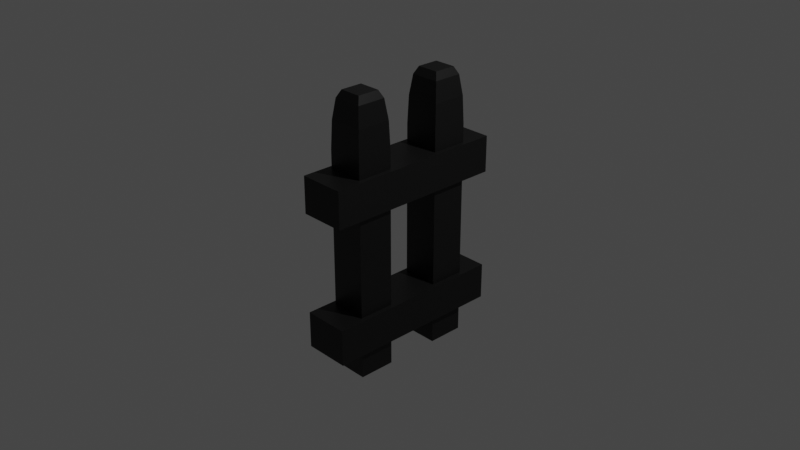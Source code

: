 # Source: fence.blend  (saved by Blender 2.91.10; exported with 4.5.12 LTS)
import bpy
from mathutils import Matrix  # noqa: F401  (used for matrix-valued properties, if any)

bpy.ops.wm.read_factory_settings(use_empty=True)
scene = bpy.context.scene
scene.name = 'Scene'

# ---- collections
col_collection = bpy.data.collections.new('Collection'); scene.collection.children.link(col_collection)
col_collection_2 = bpy.data.collections.new('Collection 2'); scene.collection.children.link(col_collection_2)

# ---- materials (node trees are filled in below, after node groups)
mat_material_004 = bpy.data.materials.new('Material.004')
mat_material_004.alpha_threshold = 0.0
mat_material_004.use_transparent_shadow = False
mat_material_004.line_color = (0.0, 0.0, 0.0, 1.0)
mat_material = bpy.data.materials.new('Material')
mat_material.use_transparent_shadow = False
mat_material_005 = bpy.data.materials.new('Material.005')
mat_material_005.use_transparent_shadow = False
mat_material_006 = bpy.data.materials.new('Material.006')
mat_material_006.use_transparent_shadow = False

# ---- material node trees
mat_material_004.use_nodes = True; mat_material_004.node_tree.nodes.clear()
_N = mat_material_004.node_tree.nodes; _L = mat_material_004.node_tree.links
n0 = _N.new('ShaderNodeOutputMaterial'); n0.name = 'Material Output'; n0.location = (300, 300)
n1 = _N.new('ShaderNodeBsdfPrincipled'); n1.name = 'Principled BSDF'; n1.location = (10, 300)
n1.distribution = 'GGX'
n1.subsurface_method = 'BURLEY'
n1.inputs[0].default_value = (0.01002, 0.01002, 0.01002, 1.0)
n1.inputs[1].default_value = 0.5
n1.inputs[2].default_value = 0.4
n1.inputs[3].default_value = 1.45
n1.inputs[27].default_value = (0.0, 0.0, 0.0, 1.0)
n1.inputs[28].default_value = 1.0
_L.new(n1.outputs[0], n0.inputs[0])
n0.is_active_output = True
mat_material.use_nodes = True; mat_material.node_tree.nodes.clear()
_N = mat_material.node_tree.nodes; _L = mat_material.node_tree.links
n0 = _N.new('ShaderNodeBsdfPrincipled'); n0.name = 'Principled BSDF'; n0.location = (10, 300)
n0.distribution = 'GGX'
n0.subsurface_method = 'BURLEY'
n0.inputs[0].default_value = (0.01002, 0.01002, 0.01002, 1.0)
n0.inputs[1].default_value = 0.5
n0.inputs[3].default_value = 1.45
n0.inputs[27].default_value = (0.0, 0.0, 0.0, 1.0)
n0.inputs[28].default_value = 1.0
n1 = _N.new('ShaderNodeOutputMaterial'); n1.name = 'Material Output'; n1.location = (300, 300)
_L.new(n0.outputs[0], n1.inputs[0])
n1.is_active_output = True
mat_material_005.use_nodes = True; mat_material_005.node_tree.nodes.clear()
_N = mat_material_005.node_tree.nodes; _L = mat_material_005.node_tree.links
n0 = _N.new('ShaderNodeBsdfPrincipled'); n0.name = 'Principled BSDF'; n0.location = (10, 300)
n0.distribution = 'GGX'
n0.subsurface_method = 'BURLEY'
n0.inputs[0].default_value = (0.01002, 0.01002, 0.01002, 1.0)
n0.inputs[1].default_value = 0.5
n0.inputs[3].default_value = 1.45
n0.inputs[27].default_value = (0.0, 0.0, 0.0, 1.0)
n0.inputs[28].default_value = 1.0
n1 = _N.new('ShaderNodeOutputMaterial'); n1.name = 'Material Output'; n1.location = (300, 300)
_L.new(n0.outputs[0], n1.inputs[0])
n1.is_active_output = True
mat_material_006.use_nodes = True; mat_material_006.node_tree.nodes.clear()
_N = mat_material_006.node_tree.nodes; _L = mat_material_006.node_tree.links
n0 = _N.new('ShaderNodeBsdfPrincipled'); n0.name = 'Principled BSDF'; n0.location = (10, 300)
n0.distribution = 'GGX'
n0.subsurface_method = 'BURLEY'
n0.inputs[0].default_value = (0.01002, 0.01002, 0.01002, 1.0)
n0.inputs[1].default_value = 0.5
n0.inputs[3].default_value = 1.45
n0.inputs[27].default_value = (0.0, 0.0, 0.0, 1.0)
n0.inputs[28].default_value = 1.0
n1 = _N.new('ShaderNodeOutputMaterial'); n1.name = 'Material Output'; n1.location = (300, 300)
_L.new(n0.outputs[0], n1.inputs[0])
n1.is_active_output = True

# ---- world
world_world = bpy.data.worlds.new('World'); scene.world = world_world
world_world.use_nodes = True; world_world.node_tree.nodes.clear()
_N = world_world.node_tree.nodes; _L = world_world.node_tree.links
n0 = _N.new('ShaderNodeOutputWorld'); n0.name = 'World Output'; n0.location = (300, 300)
n1 = _N.new('ShaderNodeBackground'); n1.name = 'Background'; n1.location = (10, 300)
n1.inputs[0].default_value = (0.05088, 0.05088, 0.05088, 1.0)
_L.new(n1.outputs[0], n0.inputs[0])
n0.is_active_output = True
world_world.color = (0.05088, 0.05088, 0.05088)
world_world.use_sun_shadow = False
world_world.sun_shadow_jitter_overblur = 0.0

# ---- cameras
cam_camera = bpy.data.cameras.new('Camera')
cam_camera.clip_end = 100.0
cam_camera.ortho_scale = 7.314

# ---- lights
light_light = bpy.data.lights.new('Light', 'POINT')
light_light.transmission_factor = 0.0
light_light.energy = 1000.0
light_light.shadow_soft_size = 0.1
light_light.shadow_maximum_resolution = 0.006
light_light.use_absolute_resolution = True

# ---- meshes
me_cube = bpy.data.meshes.new('Cube')
me_cube.from_pydata([(1.0, 1.0, -1.0), (1.0, -1.0, -1.0), (-1.0, 1.0, -1.0), (-1.0, -1.0, -1.0), (0.6, 0.6, 1.0), (1.0, 1.0, 0.6), (0.8, 0.8, 0.9464), (0.9464, 0.9464, 0.8), (0.6, -0.6, 1.0), (1.0, -1.0, 0.6), (0.8, -0.8, 0.9464), (0.9464, -0.9464, 0.8), (-0.6, 0.6, 1.0), (-1.0, 1.0, 0.6), (-0.8, 0.8, 0.9464), (-0.9464, 0.9464, 0.8), (-0.6, -0.6, 1.0), (-1.0, -1.0, 0.6), (-0.8, -0.8, 0.9464), (-0.9464, -0.9464, 0.8)], [], [(1, 9, 17, 3), (3, 17, 13, 2), (2, 0, 1, 3), (4, 12, 16, 8), (0, 5, 9, 1), (8, 16, 18, 10), (10, 18, 19, 11), (11, 19, 17, 9), (4, 8, 10, 6), (6, 10, 11, 7), (7, 11, 9, 5), (16, 12, 14, 18), (18, 14, 15, 19), (19, 15, 13, 17), (12, 4, 6, 14), (14, 6, 7, 15), (15, 7, 5, 13), (2, 13, 5, 0)])
_uv = me_cube.uv_layers.new(name='UVMap')
_uv.uv.foreach_set('vector', [0.375, 0.75, 0.575, 0.75, 0.575, 1.0, 0.375, 1.0, 0.375, 0.0, 0.575, 0.0, 0.575, 0.25, 0.375, 0.25, 0.125, 0.5, 0.375, 0.5, 0.375, 0.75, 0.125, 0.75, 0.675, 0.55, 0.825, 0.55, 0.825, 0.7, 0.675, 0.7, 0.375, 0.5, 0.575, 0.5, 0.575, 0.75, 0.375, 0.75, 0.675, 0.7, 0.825, 0.7, 0.85, 0.725, 0.65, 0.725, 0.65, 0.725, 0.85, 0.725, 0.8683, 0.75, 0.6317, 0.75, 0.6, 0.7567, 0.6, 0.9933, 0.575, 1.0, 0.575, 0.75, 0.675, 0.55, 0.675, 0.7, 0.65, 0.725, 0.65, 0.525, 0.65, 0.525, 0.65, 0.725, 0.6, 0.7433, 0.6, 0.5067, 0.6, 0.5067, 0.6, 0.7433, 0.575, 0.75, 0.575, 0.5, 0.825, 0.7, 0.825, 0.55, 0.85, 0.525, 0.85, 0.725, 0.85, 0.725, 0.85, 0.525, 0.875, 0.5067, 0.875, 0.7433, 0.6, 0.006699, 0.6, 0.2433, 0.575, 0.25, 0.575, 0.0, 0.825, 0.55, 0.675, 0.55, 0.65, 0.525, 0.85, 0.525, 0.85, 0.525, 0.65, 0.525, 0.6317, 0.5, 0.8683, 0.5, 0.6, 0.2567, 0.6, 0.4933, 0.575, 0.5, 0.575, 0.25, 0.375, 0.25, 0.575, 0.25, 0.575, 0.5, 0.375, 0.5])
me_cube.materials.append(mat_material_004)
me_cube.use_remesh_preserve_volume = False
me_cube.use_remesh_preserve_attributes = False
me_cube.use_mirror_vertex_groups = False
me_cube.update()
me_cube_001 = bpy.data.meshes.new('Cube.001')
me_cube_001.from_pydata([(1.0, 1.0, -1.0), (1.0, -1.0, -1.0), (-1.0, 1.0, -1.0), (-1.0, -1.0, -1.0), (0.6, 0.6, 1.0), (1.0, 1.0, 0.6), (0.8, 0.8, 0.9464), (0.9464, 0.9464, 0.8), (0.6, -0.6, 1.0), (1.0, -1.0, 0.6), (0.8, -0.8, 0.9464), (0.9464, -0.9464, 0.8), (-0.6, 0.6, 1.0), (-1.0, 1.0, 0.6), (-0.8, 0.8, 0.9464), (-0.9464, 0.9464, 0.8), (-0.6, -0.6, 1.0), (-1.0, -1.0, 0.6), (-0.8, -0.8, 0.9464), (-0.9464, -0.9464, 0.8)], [], [(1, 9, 17, 3), (3, 17, 13, 2), (2, 0, 1, 3), (4, 12, 16, 8), (0, 5, 9, 1), (8, 16, 18, 10), (10, 18, 19, 11), (11, 19, 17, 9), (4, 8, 10, 6), (6, 10, 11, 7), (7, 11, 9, 5), (16, 12, 14, 18), (18, 14, 15, 19), (19, 15, 13, 17), (12, 4, 6, 14), (14, 6, 7, 15), (15, 7, 5, 13), (2, 13, 5, 0)])
_uv = me_cube_001.uv_layers.new(name='UVMap')
_uv.uv.foreach_set('vector', [0.375, 0.75, 0.575, 0.75, 0.575, 1.0, 0.375, 1.0, 0.375, 0.0, 0.575, 0.0, 0.575, 0.25, 0.375, 0.25, 0.125, 0.5, 0.375, 0.5, 0.375, 0.75, 0.125, 0.75, 0.675, 0.55, 0.825, 0.55, 0.825, 0.7, 0.675, 0.7, 0.375, 0.5, 0.575, 0.5, 0.575, 0.75, 0.375, 0.75, 0.675, 0.7, 0.825, 0.7, 0.85, 0.725, 0.65, 0.725, 0.65, 0.725, 0.85, 0.725, 0.8683, 0.75, 0.6317, 0.75, 0.6, 0.7567, 0.6, 0.9933, 0.575, 1.0, 0.575, 0.75, 0.675, 0.55, 0.675, 0.7, 0.65, 0.725, 0.65, 0.525, 0.65, 0.525, 0.65, 0.725, 0.6, 0.7433, 0.6, 0.5067, 0.6, 0.5067, 0.6, 0.7433, 0.575, 0.75, 0.575, 0.5, 0.825, 0.7, 0.825, 0.55, 0.85, 0.525, 0.85, 0.725, 0.85, 0.725, 0.85, 0.525, 0.875, 0.5067, 0.875, 0.7433, 0.6, 0.006699, 0.6, 0.2433, 0.575, 0.25, 0.575, 0.0, 0.825, 0.55, 0.675, 0.55, 0.65, 0.525, 0.85, 0.525, 0.85, 0.525, 0.65, 0.525, 0.6317, 0.5, 0.8683, 0.5, 0.6, 0.2567, 0.6, 0.4933, 0.575, 0.5, 0.575, 0.25, 0.375, 0.25, 0.575, 0.25, 0.575, 0.5, 0.375, 0.5])
me_cube_001.materials.append(mat_material)
me_cube_001.use_remesh_preserve_volume = False
me_cube_001.use_remesh_preserve_attributes = False
me_cube_001.use_mirror_vertex_groups = False
me_cube_001.update()
me_cube_004 = bpy.data.meshes.new('Cube.004')
me_cube_004.from_pydata([(-1.0, -1.0, -1.0), (-1.0, -1.0, 1.0), (-1.0, 1.0, -1.0), (-1.0, 1.0, 1.0), (1.0, -1.0, -1.0), (1.0, -1.0, 1.0), (1.0, 1.0, -1.0), (1.0, 1.0, 1.0)], [], [(0, 1, 3, 2), (2, 3, 7, 6), (6, 7, 5, 4), (4, 5, 1, 0), (2, 6, 4, 0), (7, 3, 1, 5)])
_uv = me_cube_004.uv_layers.new(name='UVMap')
_uv.uv.foreach_set('vector', [0.375, 0.0, 0.625, 0.0, 0.625, 0.25, 0.375, 0.25, 0.375, 0.25, 0.625, 0.25, 0.625, 0.5, 0.375, 0.5, 0.375, 0.5, 0.625, 0.5, 0.625, 0.75, 0.375, 0.75, 0.375, 0.75, 0.625, 0.75, 0.625, 1.0, 0.375, 1.0, 0.125, 0.5, 0.375, 0.5, 0.375, 0.75, 0.125, 0.75, 0.625, 0.5, 0.875, 0.5, 0.875, 0.75, 0.625, 0.75])
me_cube_004.materials.append(mat_material_005)
me_cube_004.use_remesh_fix_poles = True
me_cube_004.use_remesh_preserve_attributes = False
me_cube_004.use_mirror_vertex_groups = False
me_cube_004.update()
me_cube_005 = bpy.data.meshes.new('Cube.005')
me_cube_005.from_pydata([(-1.0, -1.0, -1.0), (-1.0, -1.0, 1.0), (-1.0, 1.0, -1.0), (-1.0, 1.0, 1.0), (1.0, -1.0, -1.0), (1.0, -1.0, 1.0), (1.0, 1.0, -1.0), (1.0, 1.0, 1.0)], [], [(0, 1, 3, 2), (2, 3, 7, 6), (6, 7, 5, 4), (4, 5, 1, 0), (2, 6, 4, 0), (7, 3, 1, 5)])
_uv = me_cube_005.uv_layers.new(name='UVMap')
_uv.uv.foreach_set('vector', [0.375, 0.0, 0.625, 0.0, 0.625, 0.25, 0.375, 0.25, 0.375, 0.25, 0.625, 0.25, 0.625, 0.5, 0.375, 0.5, 0.375, 0.5, 0.625, 0.5, 0.625, 0.75, 0.375, 0.75, 0.375, 0.75, 0.625, 0.75, 0.625, 1.0, 0.375, 1.0, 0.125, 0.5, 0.375, 0.5, 0.375, 0.75, 0.125, 0.75, 0.625, 0.5, 0.875, 0.5, 0.875, 0.75, 0.625, 0.75])
me_cube_005.materials.append(mat_material_006)
me_cube_005.use_remesh_fix_poles = True
me_cube_005.use_remesh_preserve_attributes = False
me_cube_005.use_mirror_vertex_groups = False
me_cube_005.update()

# ---- objects
ob_camera = bpy.data.objects.new('Camera', cam_camera)
ob_light = bpy.data.objects.new('Light', light_light)
ob_cube = bpy.data.objects.new('Cube', me_cube)
ob_cube_001 = bpy.data.objects.new('Cube.001', me_cube_001)
ob_cube_004 = bpy.data.objects.new('Cube.004', me_cube_004)
ob_cube_005 = bpy.data.objects.new('Cube.005', me_cube_005)

# ---- transforms, parenting, visibility, modifiers, constraints
ob_camera.location = (7.359, -6.926, 4.958)
ob_camera.rotation_euler = (1.109, 0.0, 0.8149)
ob_camera.lock_rotations_4d = False
ob_camera.empty_display_type = 'ARROWS'
ob_camera.color = (0.0, 0.0, 0.0, 0.0)
ob_camera.display_type = 'WIRE'
ob_camera.lineart.crease_threshold = 0.0
ob_light.location = (4.076, 1.005, 5.904)
ob_light.rotation_euler = (0.6503, 0.05522, 1.866)
ob_light.lock_rotations_4d = False
ob_light.empty_display_type = 'ARROWS'
ob_light.color = (0.0, 0.0, 0.0, 0.0)
ob_light.lineart.crease_threshold = 0.0
ob_cube.location = (0.0, -0.5, 0.0)
ob_cube.scale = (0.2, 0.2, 1.5)
ob_cube.lock_rotations_4d = False
ob_cube.empty_display_type = 'ARROWS'
ob_cube.lineart.crease_threshold = 0.0
ob_cube_001.location = (0.0, 0.5, 0.0)
ob_cube_001.scale = (0.2, 0.2, 1.5)
ob_cube_001.lock_rotations_4d = False
ob_cube_001.empty_display_type = 'ARROWS'
ob_cube_001.lineart.crease_threshold = 0.0
ob_cube_004.location = (0.0, 0.0, 0.5)
ob_cube_004.scale = (0.25, 1.0, 0.2)
ob_cube_004.lineart.crease_threshold = 0.0
ob_cube_005.location = (0.0, 0.0, -1.0)
ob_cube_005.scale = (0.25, 1.0, 0.2)
ob_cube_005.lineart.crease_threshold = 0.0

# ---- collection membership
col_collection.objects.link(ob_camera)
col_collection.objects.link(ob_light)
col_collection_2.objects.link(ob_cube)
col_collection_2.objects.link(ob_cube_001)
col_collection_2.objects.link(ob_cube_004)
col_collection_2.objects.link(ob_cube_005)

# ---- scene / render settings (as saved in the file)
scene.camera = ob_camera
scene.frame_start = 1; scene.frame_end = 250; scene.frame_set(1)
scene.render.engine = 'BLENDER_EEVEE_NEXT'
scene.cycles.use_denoising = False
scene.cycles.samples = 128
scene.cycles.sampling_pattern = 'TABULATED_SOBOL'
scene.cycles.use_adaptive_sampling = False
scene.cycles.use_light_tree = False
scene.view_settings.view_transform = 'Filmic'
bpy.context.view_layer.update()
